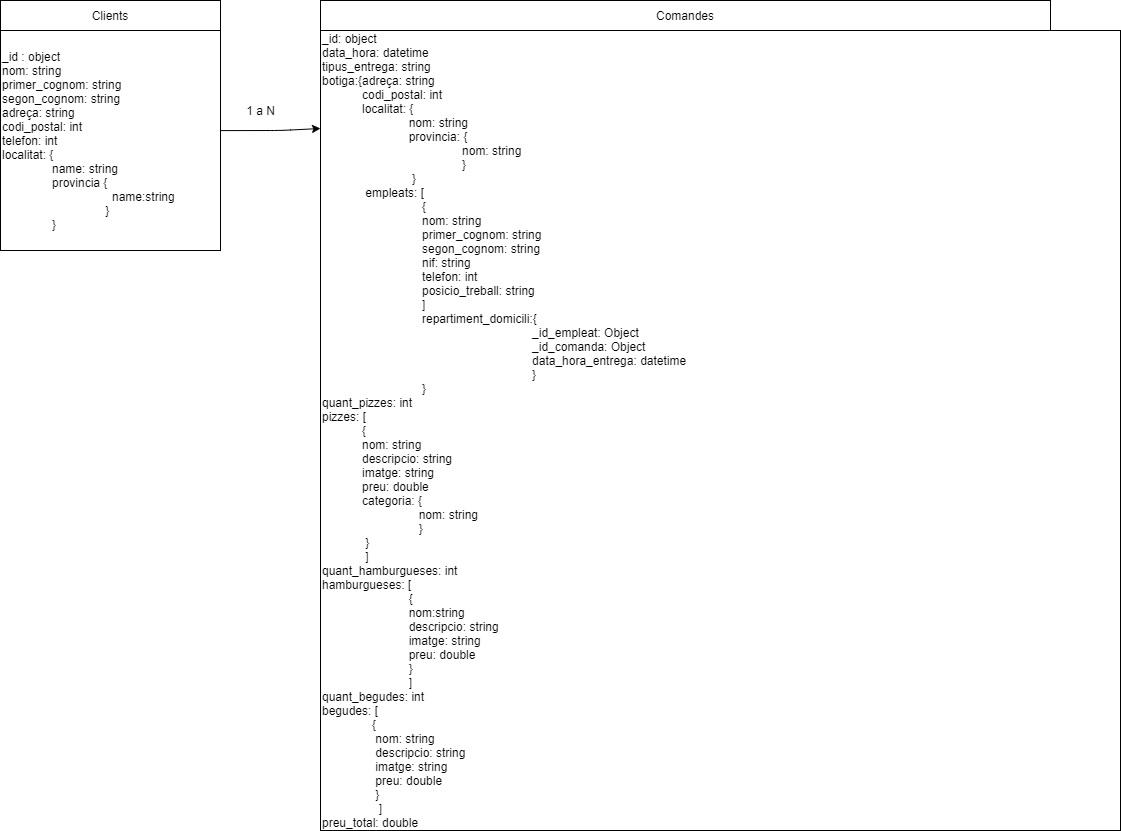

The diagram above was exported from draw.io. Its source (the exported page's mxGraphModel, read from the mxfile embedded in the PNG):
<mxGraphModel dx="852" dy="494" grid="1" gridSize="10" guides="1" tooltips="1" connect="1" arrows="1" fold="1" page="1" pageScale="1" pageWidth="827" pageHeight="1169" math="0" shadow="0">
  <root>
    <mxCell id="0" />
    <mxCell id="1" parent="0" />
    <mxCell id="a5rnbqGWhz-FaqU5D6Xd-1" value="_id : object&lt;br&gt;nom: string&lt;br&gt;primer_cognom: string&lt;br&gt;segon_cognom: string&lt;br&gt;adreça: string&lt;br&gt;codi_postal: int&lt;br&gt;telefon: int&lt;br&gt;localitat: {&lt;br&gt;&amp;nbsp; &amp;nbsp; &amp;nbsp; &amp;nbsp; &amp;nbsp; &amp;nbsp; &amp;nbsp; &amp;nbsp;name: string&lt;br&gt;&amp;nbsp; &amp;nbsp; &amp;nbsp; &amp;nbsp; &amp;nbsp; &amp;nbsp; &amp;nbsp; &amp;nbsp;provincia {&lt;br&gt;&amp;nbsp; &amp;nbsp; &amp;nbsp; &amp;nbsp; &amp;nbsp; &amp;nbsp; &amp;nbsp; &amp;nbsp; &amp;nbsp; &amp;nbsp; &amp;nbsp; &amp;nbsp; &amp;nbsp; &amp;nbsp; &amp;nbsp; &amp;nbsp; &amp;nbsp;name:string&lt;br&gt;&amp;nbsp; &amp;nbsp; &amp;nbsp; &amp;nbsp; &amp;nbsp; &amp;nbsp; &amp;nbsp; &amp;nbsp; &amp;nbsp; &amp;nbsp; &amp;nbsp; &amp;nbsp; &amp;nbsp; &amp;nbsp; &amp;nbsp; &amp;nbsp;}&lt;br&gt;&amp;nbsp; &amp;nbsp; &amp;nbsp; &amp;nbsp; &amp;nbsp; &amp;nbsp; &amp;nbsp; &amp;nbsp;}" style="whiteSpace=wrap;html=1;aspect=fixed;align=left;" parent="1" vertex="1">
      <mxGeometry x="40" y="140" width="220" height="220" as="geometry" />
    </mxCell>
    <mxCell id="a5rnbqGWhz-FaqU5D6Xd-2" value="Clients" style="rounded=0;whiteSpace=wrap;html=1;" parent="1" vertex="1">
      <mxGeometry x="40" y="110" width="220" height="30" as="geometry" />
    </mxCell>
    <mxCell id="a5rnbqGWhz-FaqU5D6Xd-3" value="Comandes" style="rounded=0;whiteSpace=wrap;html=1;" parent="1" vertex="1">
      <mxGeometry x="360" y="110" width="730" height="30" as="geometry" />
    </mxCell>
    <mxCell id="a5rnbqGWhz-FaqU5D6Xd-4" value="_id: object&lt;br&gt;data_hora: datetime&lt;br&gt;tipus_entrega: string&lt;br&gt;botiga:{adreça: string&lt;br&gt;&amp;nbsp; &amp;nbsp; &amp;nbsp; &amp;nbsp; &amp;nbsp; &amp;nbsp; codi_postal: int&lt;br&gt;&amp;nbsp; &amp;nbsp; &amp;nbsp; &amp;nbsp; &amp;nbsp; &amp;nbsp; localitat: {&lt;br&gt;&amp;nbsp; &amp;nbsp; &amp;nbsp; &amp;nbsp; &amp;nbsp; &amp;nbsp; &amp;nbsp; &amp;nbsp; &amp;nbsp; &amp;nbsp; &amp;nbsp; &amp;nbsp; &amp;nbsp; nom: string&lt;br&gt;&amp;nbsp; &amp;nbsp; &amp;nbsp; &amp;nbsp; &amp;nbsp; &amp;nbsp; &amp;nbsp; &amp;nbsp; &amp;nbsp; &amp;nbsp; &amp;nbsp; &amp;nbsp; &amp;nbsp; provincia: {&lt;br&gt;&amp;nbsp; &amp;nbsp; &amp;nbsp; &amp;nbsp; &amp;nbsp; &amp;nbsp; &amp;nbsp; &amp;nbsp; &amp;nbsp; &amp;nbsp; &amp;nbsp; &amp;nbsp; &amp;nbsp; &amp;nbsp; &amp;nbsp; &amp;nbsp; &amp;nbsp; &amp;nbsp; &amp;nbsp; &amp;nbsp; &amp;nbsp; nom: string&lt;br&gt;&amp;nbsp; &amp;nbsp; &amp;nbsp; &amp;nbsp; &amp;nbsp; &amp;nbsp; &amp;nbsp; &amp;nbsp; &amp;nbsp; &amp;nbsp; &amp;nbsp; &amp;nbsp; &amp;nbsp; &amp;nbsp; &amp;nbsp; &amp;nbsp; &amp;nbsp; &amp;nbsp; &amp;nbsp; &amp;nbsp; &amp;nbsp; }&lt;br&gt;&amp;nbsp; &amp;nbsp; &amp;nbsp; &amp;nbsp; &amp;nbsp; &amp;nbsp; &amp;nbsp; &amp;nbsp; &amp;nbsp; &amp;nbsp; &amp;nbsp; &amp;nbsp; &amp;nbsp; &amp;nbsp;}&lt;br&gt;&amp;nbsp; &amp;nbsp; &amp;nbsp; &amp;nbsp; &amp;nbsp; &amp;nbsp; &amp;nbsp;empleats: [&lt;br&gt;&amp;nbsp; &amp;nbsp; &amp;nbsp; &amp;nbsp; &amp;nbsp; &amp;nbsp; &amp;nbsp; &amp;nbsp; &amp;nbsp; &amp;nbsp; &amp;nbsp; &amp;nbsp; &amp;nbsp; &amp;nbsp; &amp;nbsp; { &lt;br&gt;&amp;nbsp; &amp;nbsp; &amp;nbsp; &amp;nbsp; &amp;nbsp; &amp;nbsp; &amp;nbsp; &amp;nbsp; &amp;nbsp; &amp;nbsp; &amp;nbsp; &amp;nbsp; &amp;nbsp; &amp;nbsp; &amp;nbsp; nom: string&lt;br&gt;&amp;nbsp; &amp;nbsp; &amp;nbsp; &amp;nbsp; &amp;nbsp; &amp;nbsp; &amp;nbsp; &amp;nbsp; &amp;nbsp; &amp;nbsp; &amp;nbsp; &amp;nbsp; &amp;nbsp; &amp;nbsp; &amp;nbsp; primer_cognom: string&lt;br&gt;&amp;nbsp; &amp;nbsp; &amp;nbsp; &amp;nbsp; &amp;nbsp; &amp;nbsp; &amp;nbsp; &amp;nbsp; &amp;nbsp; &amp;nbsp; &amp;nbsp; &amp;nbsp; &amp;nbsp; &amp;nbsp; &amp;nbsp; segon_cognom: string&lt;br&gt;&amp;nbsp; &amp;nbsp; &amp;nbsp; &amp;nbsp; &amp;nbsp; &amp;nbsp; &amp;nbsp; &amp;nbsp; &amp;nbsp; &amp;nbsp; &amp;nbsp; &amp;nbsp; &amp;nbsp; &amp;nbsp; &amp;nbsp; nif: string&lt;br&gt;&amp;nbsp; &amp;nbsp; &amp;nbsp; &amp;nbsp; &amp;nbsp; &amp;nbsp; &amp;nbsp; &amp;nbsp; &amp;nbsp; &amp;nbsp; &amp;nbsp; &amp;nbsp; &amp;nbsp; &amp;nbsp; &amp;nbsp; telefon: int&lt;br&gt;&amp;nbsp; &amp;nbsp; &amp;nbsp; &amp;nbsp; &amp;nbsp; &amp;nbsp; &amp;nbsp; &amp;nbsp; &amp;nbsp; &amp;nbsp; &amp;nbsp; &amp;nbsp; &amp;nbsp; &amp;nbsp; &amp;nbsp; posicio_treball: string&lt;br&gt;&amp;nbsp; &amp;nbsp; &amp;nbsp; &amp;nbsp; &amp;nbsp; &amp;nbsp; &amp;nbsp; &amp;nbsp; &amp;nbsp; &amp;nbsp; &amp;nbsp; &amp;nbsp; &amp;nbsp; &amp;nbsp; &amp;nbsp; ]&lt;br&gt;&amp;nbsp; &amp;nbsp; &amp;nbsp; &amp;nbsp; &amp;nbsp; &amp;nbsp; &amp;nbsp; &amp;nbsp; &amp;nbsp; &amp;nbsp; &amp;nbsp; &amp;nbsp; &amp;nbsp; &amp;nbsp; &amp;nbsp; repartiment_domicili:{&lt;br&gt;&amp;nbsp; &amp;nbsp; &amp;nbsp; &amp;nbsp; &amp;nbsp; &amp;nbsp; &amp;nbsp; &amp;nbsp; &amp;nbsp; &amp;nbsp; &amp;nbsp; &amp;nbsp; &amp;nbsp; &amp;nbsp; &amp;nbsp; &amp;nbsp; &amp;nbsp; &amp;nbsp; &amp;nbsp; &amp;nbsp; &amp;nbsp; &amp;nbsp; &amp;nbsp; &amp;nbsp; &amp;nbsp; &amp;nbsp; &amp;nbsp; &amp;nbsp; &amp;nbsp; &amp;nbsp; &amp;nbsp; &amp;nbsp;_id_empleat: Object&lt;br&gt;&amp;nbsp; &amp;nbsp; &amp;nbsp; &amp;nbsp; &amp;nbsp; &amp;nbsp; &amp;nbsp; &amp;nbsp; &amp;nbsp; &amp;nbsp; &amp;nbsp; &amp;nbsp; &amp;nbsp; &amp;nbsp; &amp;nbsp; &amp;nbsp; &amp;nbsp; &amp;nbsp; &amp;nbsp; &amp;nbsp; &amp;nbsp; &amp;nbsp; &amp;nbsp; &amp;nbsp; &amp;nbsp; &amp;nbsp; &amp;nbsp; &amp;nbsp; &amp;nbsp; &amp;nbsp; &amp;nbsp; &amp;nbsp;_id_comanda: Object&lt;br&gt;&amp;nbsp; &amp;nbsp; &amp;nbsp; &amp;nbsp; &amp;nbsp; &amp;nbsp; &amp;nbsp; &amp;nbsp; &amp;nbsp; &amp;nbsp; &amp;nbsp; &amp;nbsp; &amp;nbsp; &amp;nbsp; &amp;nbsp; &amp;nbsp; &amp;nbsp; &amp;nbsp; &amp;nbsp; &amp;nbsp; &amp;nbsp; &amp;nbsp; &amp;nbsp; &amp;nbsp; &amp;nbsp; &amp;nbsp; &amp;nbsp; &amp;nbsp; &amp;nbsp; &amp;nbsp; &amp;nbsp; &amp;nbsp;data_hora_entrega: datetime&lt;br&gt;&amp;nbsp; &amp;nbsp; &amp;nbsp; &amp;nbsp; &amp;nbsp; &amp;nbsp; &amp;nbsp; &amp;nbsp; &amp;nbsp; &amp;nbsp; &amp;nbsp; &amp;nbsp; &amp;nbsp; &amp;nbsp; &amp;nbsp; &amp;nbsp; &amp;nbsp; &amp;nbsp; &amp;nbsp; &amp;nbsp; &amp;nbsp; &amp;nbsp; &amp;nbsp; &amp;nbsp; &amp;nbsp; &amp;nbsp; &amp;nbsp; &amp;nbsp; &amp;nbsp; &amp;nbsp; &amp;nbsp; &amp;nbsp;}&amp;nbsp; &amp;nbsp; &amp;nbsp; &amp;nbsp;&lt;br&gt;&amp;nbsp; &amp;nbsp; &amp;nbsp; &amp;nbsp; &amp;nbsp; &amp;nbsp; &amp;nbsp; &amp;nbsp; &amp;nbsp; &amp;nbsp; &amp;nbsp; &amp;nbsp; &amp;nbsp; &amp;nbsp; &amp;nbsp; }&amp;nbsp; &amp;nbsp; &amp;nbsp; &amp;nbsp; &amp;nbsp; &amp;nbsp; &amp;nbsp;&lt;br&gt;quant_pizzes: int&lt;br&gt;pizzes: [&lt;br&gt;&amp;nbsp; &amp;nbsp; &amp;nbsp; &amp;nbsp; &amp;nbsp; &amp;nbsp; {&lt;br&gt;&amp;nbsp; &amp;nbsp; &amp;nbsp; &amp;nbsp; &amp;nbsp; &amp;nbsp; nom: string&lt;br&gt;&amp;nbsp; &amp;nbsp; &amp;nbsp; &amp;nbsp; &amp;nbsp; &amp;nbsp; descripcio: string&lt;br&gt;&amp;nbsp; &amp;nbsp; &amp;nbsp; &amp;nbsp; &amp;nbsp; &amp;nbsp; imatge: string&lt;br&gt;&amp;nbsp; &amp;nbsp; &amp;nbsp; &amp;nbsp; &amp;nbsp; &amp;nbsp; preu: double&lt;br&gt;&amp;nbsp; &amp;nbsp; &amp;nbsp; &amp;nbsp; &amp;nbsp; &amp;nbsp; categoria: {&lt;br&gt;&amp;nbsp; &amp;nbsp; &amp;nbsp; &amp;nbsp; &amp;nbsp; &amp;nbsp; &amp;nbsp; &amp;nbsp; &amp;nbsp; &amp;nbsp; &amp;nbsp; &amp;nbsp; &amp;nbsp; &amp;nbsp; &amp;nbsp;nom: string&lt;br&gt;&amp;nbsp; &amp;nbsp; &amp;nbsp; &amp;nbsp; &amp;nbsp; &amp;nbsp; &amp;nbsp; &amp;nbsp; &amp;nbsp; &amp;nbsp; &amp;nbsp; &amp;nbsp; &amp;nbsp; &amp;nbsp; &amp;nbsp;}&lt;br&gt;&amp;nbsp; &amp;nbsp; &amp;nbsp; &amp;nbsp; &amp;nbsp; &amp;nbsp; &amp;nbsp;}&lt;br&gt;&amp;nbsp; &amp;nbsp; &amp;nbsp; &amp;nbsp; &amp;nbsp; &amp;nbsp; &amp;nbsp;]&lt;br&gt;quant_hamburgueses: int&lt;br&gt;hamburgueses: [&lt;br&gt;&amp;nbsp; &amp;nbsp; &amp;nbsp; &amp;nbsp; &amp;nbsp; &amp;nbsp; &amp;nbsp; &amp;nbsp; &amp;nbsp; &amp;nbsp; &amp;nbsp; &amp;nbsp; &amp;nbsp; {&lt;br&gt;&amp;nbsp; &amp;nbsp; &amp;nbsp; &amp;nbsp; &amp;nbsp; &amp;nbsp; &amp;nbsp; &amp;nbsp; &amp;nbsp; &amp;nbsp; &amp;nbsp; &amp;nbsp; &amp;nbsp; nom:string&lt;br&gt;&amp;nbsp; &amp;nbsp; &amp;nbsp; &amp;nbsp; &amp;nbsp; &amp;nbsp; &amp;nbsp; &amp;nbsp; &amp;nbsp; &amp;nbsp; &amp;nbsp; &amp;nbsp; &amp;nbsp; descripcio: string&lt;br&gt;&amp;nbsp; &amp;nbsp; &amp;nbsp; &amp;nbsp; &amp;nbsp; &amp;nbsp; &amp;nbsp; &amp;nbsp; &amp;nbsp; &amp;nbsp; &amp;nbsp; &amp;nbsp; &amp;nbsp; imatge: string&lt;br&gt;&amp;nbsp; &amp;nbsp; &amp;nbsp; &amp;nbsp; &amp;nbsp; &amp;nbsp; &amp;nbsp; &amp;nbsp; &amp;nbsp; &amp;nbsp; &amp;nbsp; &amp;nbsp; &amp;nbsp; preu: double&lt;br&gt;&amp;nbsp; &amp;nbsp; &amp;nbsp; &amp;nbsp; &amp;nbsp; &amp;nbsp; &amp;nbsp; &amp;nbsp; &amp;nbsp; &amp;nbsp; &amp;nbsp; &amp;nbsp; &amp;nbsp; }&lt;br&gt;&amp;nbsp; &amp;nbsp; &amp;nbsp; &amp;nbsp; &amp;nbsp; &amp;nbsp; &amp;nbsp; &amp;nbsp; &amp;nbsp; &amp;nbsp; &amp;nbsp; &amp;nbsp; &amp;nbsp; ]&lt;br&gt;quant_begudes: int&lt;br&gt;begudes: [&lt;br&gt;&amp;nbsp; &amp;nbsp; &amp;nbsp; &amp;nbsp; &amp;nbsp; &amp;nbsp; &amp;nbsp; &amp;nbsp;{&lt;br&gt;&amp;nbsp; &amp;nbsp; &amp;nbsp; &amp;nbsp; &amp;nbsp; &amp;nbsp; &amp;nbsp; &amp;nbsp; nom: string&lt;br&gt;&amp;nbsp; &amp;nbsp; &amp;nbsp; &amp;nbsp; &amp;nbsp; &amp;nbsp; &amp;nbsp; &amp;nbsp; descripcio: string&lt;br&gt;&amp;nbsp; &amp;nbsp; &amp;nbsp; &amp;nbsp; &amp;nbsp; &amp;nbsp; &amp;nbsp; &amp;nbsp; imatge: string&lt;br&gt;&amp;nbsp; &amp;nbsp; &amp;nbsp; &amp;nbsp; &amp;nbsp; &amp;nbsp; &amp;nbsp; &amp;nbsp; preu: double&lt;br&gt;&amp;nbsp; &amp;nbsp; &amp;nbsp; &amp;nbsp; &amp;nbsp; &amp;nbsp; &amp;nbsp; &amp;nbsp; }&lt;br&gt;&amp;nbsp; &amp;nbsp; &amp;nbsp; &amp;nbsp; &amp;nbsp; &amp;nbsp; &amp;nbsp; &amp;nbsp; &amp;nbsp;]&lt;br&gt;preu_total: double" style="whiteSpace=wrap;html=1;aspect=fixed;align=left;" parent="1" vertex="1">
      <mxGeometry x="360" y="140" width="800" height="800" as="geometry" />
    </mxCell>
    <mxCell id="dpyiC7SMZWYOAY6Rh19I-3" value="" style="endArrow=classic;html=1;exitX=1;exitY=0.455;exitDx=0;exitDy=0;exitPerimeter=0;" parent="1" source="a5rnbqGWhz-FaqU5D6Xd-1" edge="1">
      <mxGeometry width="50" height="50" relative="1" as="geometry">
        <mxPoint x="290" y="290" as="sourcePoint" />
        <mxPoint x="360" y="238" as="targetPoint" />
        <Array as="points">
          <mxPoint x="320" y="240" />
        </Array>
      </mxGeometry>
    </mxCell>
    <mxCell id="dpyiC7SMZWYOAY6Rh19I-4" value="1 a N" style="text;html=1;align=center;verticalAlign=middle;resizable=0;points=[];autosize=1;" parent="1" vertex="1">
      <mxGeometry x="280" y="210" width="40" height="20" as="geometry" />
    </mxCell>
  </root>
</mxGraphModel>